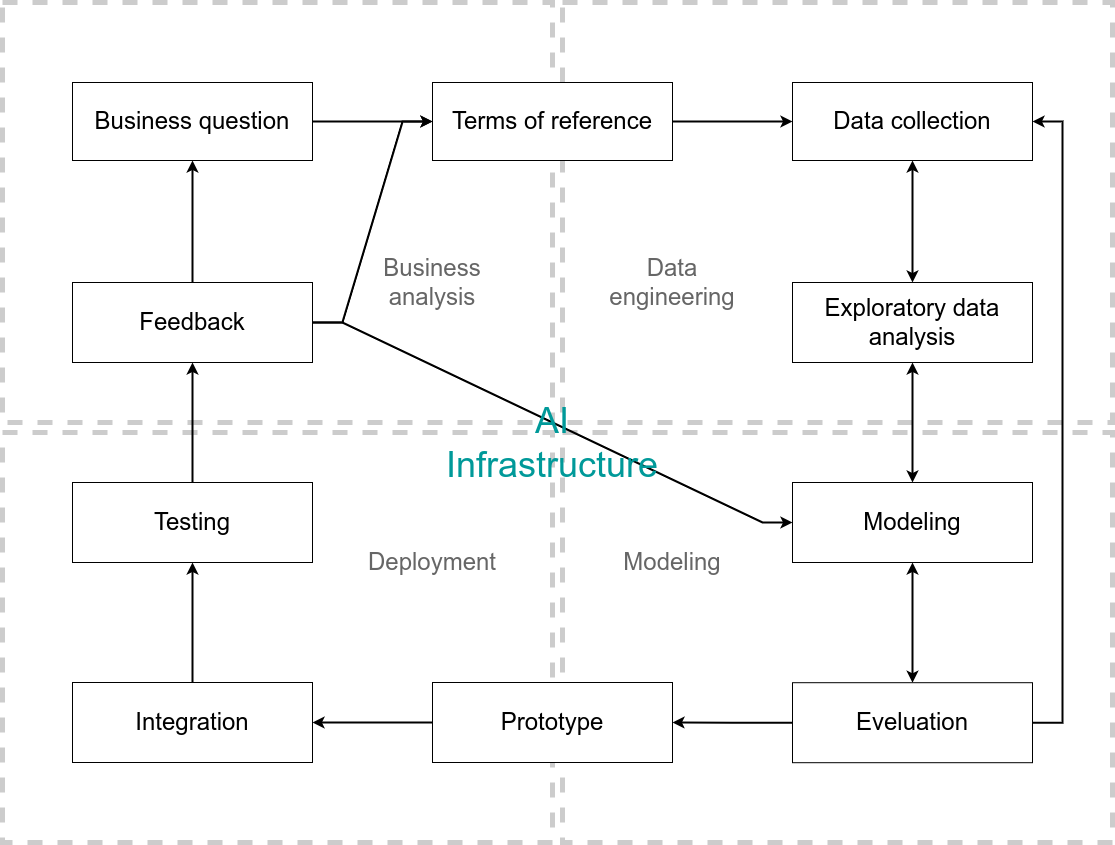

The diagram above was exported from draw.io. Its source (the exported page's mxGraphModel, read from the mxfile embedded in the PNG):
<mxGraphModel dx="1658" dy="418" grid="1" gridSize="10" guides="1" tooltips="1" connect="1" arrows="1" fold="1" page="1" pageScale="1" pageWidth="850" pageHeight="1100" math="0" shadow="0">
  <root>
    <mxCell id="0" />
    <mxCell id="1" parent="0" />
    <mxCell id="xOMMSDKPpAY_hr-loqhg-76" value="" style="rounded=0;whiteSpace=wrap;html=1;strokeColor=#CCCCCC;fontFamily=Helvetica;fontSize=12;fontColor=default;fillColor=none;dashed=1;strokeWidth=5;" vertex="1" parent="1">
      <mxGeometry x="-470" y="40" width="550" height="420" as="geometry" />
    </mxCell>
    <mxCell id="xOMMSDKPpAY_hr-loqhg-82" value="" style="rounded=0;whiteSpace=wrap;html=1;strokeColor=#CCCCCC;fontFamily=Helvetica;fontSize=12;fontColor=default;fillColor=none;dashed=1;strokeWidth=5;" vertex="1" parent="1">
      <mxGeometry x="-470" y="470" width="550" height="410" as="geometry" />
    </mxCell>
    <mxCell id="xOMMSDKPpAY_hr-loqhg-83" value="" style="rounded=0;whiteSpace=wrap;html=1;strokeColor=#CCCCCC;fontFamily=Helvetica;fontSize=12;fontColor=default;fillColor=none;dashed=1;strokeWidth=5;" vertex="1" parent="1">
      <mxGeometry x="90" y="40" width="550" height="420" as="geometry" />
    </mxCell>
    <mxCell id="xOMMSDKPpAY_hr-loqhg-84" value="" style="rounded=0;whiteSpace=wrap;html=1;strokeColor=#CCCCCC;fontFamily=Helvetica;fontSize=12;fontColor=default;fillColor=none;dashed=1;strokeWidth=5;" vertex="1" parent="1">
      <mxGeometry x="90" y="470" width="550" height="410" as="geometry" />
    </mxCell>
    <mxCell id="xOMMSDKPpAY_hr-loqhg-14" style="endArrow=classic;startArrow=classic;rounded=0;orthogonalLoop=1;jettySize=auto;html=1;strokeWidth=2;" edge="1" parent="1" source="xOMMSDKPpAY_hr-loqhg-3" target="xOMMSDKPpAY_hr-loqhg-5">
      <mxGeometry relative="1" as="geometry" />
    </mxCell>
    <mxCell id="xOMMSDKPpAY_hr-loqhg-67" style="endArrow=classic;startArrow=classic;rounded=0;orthogonalLoop=1;jettySize=auto;html=1;fontFamily=Helvetica;fontSize=12;fontColor=default;strokeWidth=2;" edge="1" parent="1" source="xOMMSDKPpAY_hr-loqhg-3" target="xOMMSDKPpAY_hr-loqhg-10">
      <mxGeometry relative="1" as="geometry">
        <mxPoint x="560" y="160.0000000000001" as="targetPoint" />
      </mxGeometry>
    </mxCell>
    <mxCell id="xOMMSDKPpAY_hr-loqhg-16" style="edgeStyle=orthogonalEdgeStyle;rounded=0;orthogonalLoop=1;jettySize=auto;html=1;strokeWidth=2;" edge="1" parent="1" source="xOMMSDKPpAY_hr-loqhg-6" target="xOMMSDKPpAY_hr-loqhg-4">
      <mxGeometry relative="1" as="geometry" />
    </mxCell>
    <mxCell id="xOMMSDKPpAY_hr-loqhg-72" style="edgeStyle=entityRelationEdgeStyle;rounded=0;orthogonalLoop=1;jettySize=auto;html=1;fontFamily=Helvetica;fontSize=12;fontColor=default;strokeWidth=2;" edge="1" parent="1" source="xOMMSDKPpAY_hr-loqhg-6" target="xOMMSDKPpAY_hr-loqhg-10">
      <mxGeometry relative="1" as="geometry" />
    </mxCell>
    <mxCell id="xOMMSDKPpAY_hr-loqhg-19" style="edgeStyle=orthogonalEdgeStyle;rounded=0;orthogonalLoop=1;jettySize=auto;html=1;strokeWidth=2;" edge="1" parent="1" source="xOMMSDKPpAY_hr-loqhg-8" target="xOMMSDKPpAY_hr-loqhg-9">
      <mxGeometry relative="1" as="geometry" />
    </mxCell>
    <mxCell id="xOMMSDKPpAY_hr-loqhg-12" style="edgeStyle=orthogonalEdgeStyle;rounded=0;orthogonalLoop=1;jettySize=auto;html=1;strokeWidth=2;" edge="1" parent="1" source="xOMMSDKPpAY_hr-loqhg-2" target="xOMMSDKPpAY_hr-loqhg-10">
      <mxGeometry relative="1" as="geometry" />
    </mxCell>
    <mxCell id="xOMMSDKPpAY_hr-loqhg-1" value="&lt;font style=&quot;font-size: 24px;&quot;&gt;Business question&lt;/font&gt;" style="rounded=0;whiteSpace=wrap;html=1;container=0;" vertex="1" parent="1">
      <mxGeometry x="-400" y="120" width="240" height="78" as="geometry" />
    </mxCell>
    <mxCell id="xOMMSDKPpAY_hr-loqhg-9" value="&lt;font style=&quot;font-size: 24px;&quot;&gt;Feedback&lt;/font&gt;" style="rounded=0;whiteSpace=wrap;html=1;container=0;" vertex="1" parent="1">
      <mxGeometry x="-400" y="320" width="240" height="80" as="geometry" />
    </mxCell>
    <mxCell id="xOMMSDKPpAY_hr-loqhg-20" style="edgeStyle=orthogonalEdgeStyle;rounded=0;orthogonalLoop=1;jettySize=auto;html=1;strokeWidth=2;" edge="1" parent="1" source="xOMMSDKPpAY_hr-loqhg-9" target="xOMMSDKPpAY_hr-loqhg-1">
      <mxGeometry relative="1" as="geometry" />
    </mxCell>
    <mxCell id="xOMMSDKPpAY_hr-loqhg-2" value="&lt;font style=&quot;font-size: 24px;&quot;&gt;Terms of reference&lt;/font&gt;" style="rounded=0;whiteSpace=wrap;html=1;container=0;" vertex="1" parent="1">
      <mxGeometry x="-40" y="120" width="240" height="78" as="geometry" />
    </mxCell>
    <mxCell id="xOMMSDKPpAY_hr-loqhg-11" style="edgeStyle=orthogonalEdgeStyle;rounded=0;orthogonalLoop=1;jettySize=auto;html=1;strokeWidth=2;" edge="1" parent="1" source="xOMMSDKPpAY_hr-loqhg-1" target="xOMMSDKPpAY_hr-loqhg-2">
      <mxGeometry relative="1" as="geometry" />
    </mxCell>
    <mxCell id="xOMMSDKPpAY_hr-loqhg-69" style="rounded=0;orthogonalLoop=1;jettySize=auto;html=1;fontFamily=Helvetica;fontSize=12;fontColor=default;edgeStyle=entityRelationEdgeStyle;strokeWidth=2;" edge="1" parent="1" source="xOMMSDKPpAY_hr-loqhg-9" target="xOMMSDKPpAY_hr-loqhg-2">
      <mxGeometry relative="1" as="geometry" />
    </mxCell>
    <mxCell id="xOMMSDKPpAY_hr-loqhg-10" value="&lt;font style=&quot;font-size: 24px;&quot;&gt;Data collection&lt;/font&gt;" style="rounded=0;whiteSpace=wrap;html=1;container=0;" vertex="1" parent="1">
      <mxGeometry x="320" y="120" width="240" height="78" as="geometry" />
    </mxCell>
    <mxCell id="xOMMSDKPpAY_hr-loqhg-3" value="&lt;font style=&quot;font-size: 24px;&quot;&gt;Exploratory data analysis&lt;/font&gt;" style="rounded=0;whiteSpace=wrap;html=1;container=0;" vertex="1" parent="1">
      <mxGeometry x="320" y="320" width="240" height="80" as="geometry" />
    </mxCell>
    <mxCell id="xOMMSDKPpAY_hr-loqhg-6" value="&lt;font style=&quot;font-size: 24px;&quot;&gt;Eveluation&lt;/font&gt;" style="rounded=0;whiteSpace=wrap;html=1;container=0;" vertex="1" parent="1">
      <mxGeometry x="320" y="720.2" width="240" height="80" as="geometry" />
    </mxCell>
    <mxCell id="xOMMSDKPpAY_hr-loqhg-5" value="&lt;font style=&quot;font-size: 24px;&quot;&gt;Modeling&lt;/font&gt;" style="rounded=0;whiteSpace=wrap;html=1;container=0;" vertex="1" parent="1">
      <mxGeometry x="320" y="520" width="240" height="80" as="geometry" />
    </mxCell>
    <mxCell id="xOMMSDKPpAY_hr-loqhg-15" style="endArrow=classic;startArrow=classic;rounded=0;orthogonalLoop=1;jettySize=auto;html=1;strokeWidth=2;" edge="1" parent="1" source="xOMMSDKPpAY_hr-loqhg-5" target="xOMMSDKPpAY_hr-loqhg-6">
      <mxGeometry relative="1" as="geometry" />
    </mxCell>
    <mxCell id="xOMMSDKPpAY_hr-loqhg-63" value="&lt;font color=&quot;#666666&quot; style=&quot;font-size: 24px;&quot;&gt;Deployment&lt;/font&gt;" style="text;html=1;strokeColor=none;fillColor=none;align=center;verticalAlign=middle;whiteSpace=wrap;rounded=0;fontSize=12;fontFamily=Helvetica;fontColor=default;container=0;" vertex="1" parent="1">
      <mxGeometry x="-120" y="560" width="160" height="80" as="geometry" />
    </mxCell>
    <mxCell id="xOMMSDKPpAY_hr-loqhg-8" value="&lt;font style=&quot;font-size: 24px;&quot;&gt;Testing&lt;/font&gt;" style="rounded=0;whiteSpace=wrap;html=1;container=0;" vertex="1" parent="1">
      <mxGeometry x="-400" y="520" width="240" height="80" as="geometry" />
    </mxCell>
    <mxCell id="xOMMSDKPpAY_hr-loqhg-7" value="&lt;font style=&quot;font-size: 24px;&quot;&gt;Integration&lt;/font&gt;" style="rounded=0;whiteSpace=wrap;html=1;container=0;" vertex="1" parent="1">
      <mxGeometry x="-400" y="720" width="240" height="80" as="geometry" />
    </mxCell>
    <mxCell id="xOMMSDKPpAY_hr-loqhg-18" style="edgeStyle=orthogonalEdgeStyle;rounded=0;orthogonalLoop=1;jettySize=auto;html=1;entryX=0.5;entryY=1;entryDx=0;entryDy=0;strokeWidth=2;" edge="1" parent="1" source="xOMMSDKPpAY_hr-loqhg-7" target="xOMMSDKPpAY_hr-loqhg-8">
      <mxGeometry relative="1" as="geometry" />
    </mxCell>
    <mxCell id="xOMMSDKPpAY_hr-loqhg-4" value="&lt;font style=&quot;font-size: 24px;&quot;&gt;Prototype&lt;/font&gt;" style="rounded=0;whiteSpace=wrap;html=1;container=0;" vertex="1" parent="1">
      <mxGeometry x="-40" y="720" width="240" height="80" as="geometry" />
    </mxCell>
    <mxCell id="xOMMSDKPpAY_hr-loqhg-17" style="edgeStyle=orthogonalEdgeStyle;rounded=0;orthogonalLoop=1;jettySize=auto;html=1;strokeWidth=2;" edge="1" parent="1" source="xOMMSDKPpAY_hr-loqhg-4" target="xOMMSDKPpAY_hr-loqhg-7">
      <mxGeometry relative="1" as="geometry" />
    </mxCell>
    <mxCell id="xOMMSDKPpAY_hr-loqhg-85" value="&lt;font style=&quot;font-size: 24px;&quot; color=&quot;#666666&quot;&gt;Business analysis&lt;/font&gt;" style="text;html=1;strokeColor=none;fillColor=none;align=center;verticalAlign=middle;whiteSpace=wrap;rounded=0;fontSize=12;fontFamily=Helvetica;fontColor=default;container=0;" vertex="1" parent="1">
      <mxGeometry x="-120" y="280" width="160" height="80" as="geometry" />
    </mxCell>
    <mxCell id="xOMMSDKPpAY_hr-loqhg-86" value="&lt;font style=&quot;font-size: 24px;&quot; color=&quot;#666666&quot;&gt;Data engineering&lt;/font&gt;" style="text;html=1;strokeColor=none;fillColor=none;align=center;verticalAlign=middle;whiteSpace=wrap;rounded=0;fontSize=12;fontFamily=Helvetica;fontColor=default;container=0;" vertex="1" parent="1">
      <mxGeometry x="120" y="280" width="160" height="80" as="geometry" />
    </mxCell>
    <mxCell id="xOMMSDKPpAY_hr-loqhg-87" value="&lt;font style=&quot;font-size: 24px;&quot; color=&quot;#666666&quot;&gt;Modeling&lt;/font&gt;" style="text;html=1;strokeColor=none;fillColor=none;align=center;verticalAlign=middle;whiteSpace=wrap;rounded=0;fontSize=12;fontFamily=Helvetica;fontColor=default;container=0;" vertex="1" parent="1">
      <mxGeometry x="120" y="560" width="160" height="80" as="geometry" />
    </mxCell>
    <mxCell id="xOMMSDKPpAY_hr-loqhg-70" style="rounded=0;orthogonalLoop=1;jettySize=auto;html=1;fontFamily=Helvetica;fontSize=12;fontColor=default;exitX=1;exitY=0.5;exitDx=0;exitDy=0;edgeStyle=entityRelationEdgeStyle;elbow=vertical;strokeWidth=2;" edge="1" parent="1" source="xOMMSDKPpAY_hr-loqhg-9" target="xOMMSDKPpAY_hr-loqhg-5">
      <mxGeometry relative="1" as="geometry" />
    </mxCell>
    <mxCell id="xOMMSDKPpAY_hr-loqhg-65" value="&lt;font color=&quot;#009999&quot; style=&quot;font-size: 36px;&quot;&gt;AI Infrastructure&lt;/font&gt;" style="text;html=1;strokeColor=none;fillColor=none;align=center;verticalAlign=middle;whiteSpace=wrap;rounded=0;fontSize=12;fontFamily=Helvetica;fontColor=default;container=0;" vertex="1" parent="1">
      <mxGeometry x="-40" y="400" width="240" height="160" as="geometry" />
    </mxCell>
  </root>
</mxGraphModel>